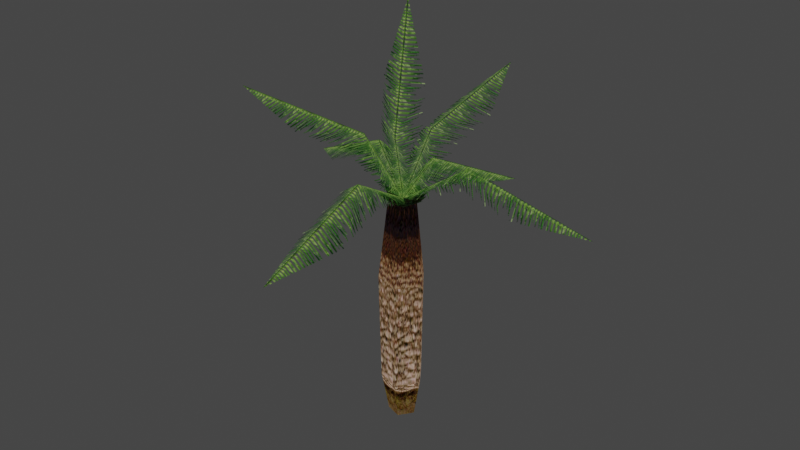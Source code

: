 # Source: SagoPalm.blend  (saved by Blender 5.2.44; exported with 4.5.12 LTS)
import bpy
from mathutils import Matrix  # noqa: F401  (used for matrix-valued properties, if any)

bpy.ops.wm.read_factory_settings(use_empty=True)
scene = bpy.context.scene
scene.name = 'Scene'

# ---- collections
col_mrj_n_sotetubody_nja = bpy.data.collections.new('mrj_n_sotetubody.nja'); scene.collection.children.link(col_mrj_n_sotetubody_nja)

# ---- images (referenced by path relative to the original .blend; pixels are not part of the script)
import os
ASSET_DIR = os.environ.get("B2B_ASSET_DIR", "")  # directory of the original .blend (textures are referenced by path, not embedded)
HERE = os.path.dirname(os.path.abspath(__file__))  # packed textures are extracted next to this script under _unpacked/

def load_image(name, relpath, width, height, colorspace="sRGB"):
    """Load a texture the original file referenced (path relative to the .blend, or extracted next to this script)."""
    p = next((c for c in (os.path.join(HERE, relpath), os.path.join(ASSET_DIR, relpath)) if relpath and os.path.exists(c)), "")
    if p:
        img = bpy.data.images.load(p, check_existing=True)
        img.name = name
    else:  # same state as the original file: an image datablock whose file is absent (Cycles renders it pink)
        img = bpy.data.images.new(name, width, height)
        img.source = "FILE"
        img.filepath = "//" + (relpath or name)
    img.colorspace_settings.name = colorspace
    return img
img_mr_064n_mikih = load_image('mr_064n_mikih', '_unpacked/mr_064n_mikih.5f6c161b.png', 64, 64, 'sRGB')
img_mr_064n_sidah = load_image('mr_064n_sidah', '_unpacked/mr_064n_sidah.72aa24bc.png', 64, 64, 'sRGB')
img_mr_064n_sidag = load_image('mr_064n_sidag', '_unpacked/mr_064n_sidag.5c20cd1f.png', 64, 64, 'sRGB')
img_mr_064n_sidak = load_image('mr_064n_sidak', '_unpacked/mr_064n_sidak.a1c76f2f.png', 64, 64, 'sRGB')
img_mr_064n_har = load_image('mr_064n_har', '_unpacked/mr_064n_har.686014bd.png', 64, 64, 'sRGB')

# ---- materials (node trees are filled in below, after node groups)
mat_mrj_n_sotetubody_nja_sa1mdl_0 = bpy.data.materials.new('mrj_n_sotetubody.nja.sa1mdl_0')
mat_mrj_n_sotetubody_nja_sa1mdl_0.use_transparent_shadow = False
mat_mrj_n_sotetubody_nja_sa1mdl_0.preview_render_type = 'FLAT'
mat_mrj_n_sotetubody_nja_sa1mdl_0.diffuse_color = (0.698, 0.698, 0.698, 1.0)
mat_mrj_n_sotetubody_nja_sa1mdl_0.roughness = 0.9569
mat_mrj_n_sotetubody_nja_sa1mdl_1 = bpy.data.materials.new('mrj_n_sotetubody.nja.sa1mdl_1')
mat_mrj_n_sotetubody_nja_sa1mdl_1.use_transparent_shadow = False
mat_mrj_n_sotetubody_nja_sa1mdl_1.preview_render_type = 'FLAT'
mat_mrj_n_sotetubody_nja_sa1mdl_1.diffuse_color = (0.698, 0.698, 0.698, 1.0)
mat_mrj_n_sotetubody_nja_sa1mdl_1.roughness = 0.9569
mat_mrj_n_sotetubody_nja_sa1mdl_2 = bpy.data.materials.new('mrj_n_sotetubody.nja.sa1mdl_2')
mat_mrj_n_sotetubody_nja_sa1mdl_2.use_transparent_shadow = False
mat_mrj_n_sotetubody_nja_sa1mdl_2.preview_render_type = 'FLAT'
mat_mrj_n_sotetubody_nja_sa1mdl_2.diffuse_color = (0.698, 0.698, 0.698, 1.0)
mat_mrj_n_sotetubody_nja_sa1mdl_2.roughness = 0.9569
mat_mrj_n_sotetubody_nja_sa1mdl_3 = bpy.data.materials.new('mrj_n_sotetubody.nja.sa1mdl_3')
mat_mrj_n_sotetubody_nja_sa1mdl_3.use_transparent_shadow = False
mat_mrj_n_sotetubody_nja_sa1mdl_3.preview_render_type = 'FLAT'
mat_mrj_n_sotetubody_nja_sa1mdl_3.diffuse_color = (0.698, 0.698, 0.698, 1.0)
mat_mrj_n_sotetubody_nja_sa1mdl_3.roughness = 0.9569
mat_mrj_n_sotetubody_nja_sa1mdl_4 = bpy.data.materials.new('mrj_n_sotetubody.nja.sa1mdl_4')
mat_mrj_n_sotetubody_nja_sa1mdl_4.use_transparent_shadow = False
mat_mrj_n_sotetubody_nja_sa1mdl_4.preview_render_type = 'FLAT'
mat_mrj_n_sotetubody_nja_sa1mdl_4.diffuse_color = (0.698, 0.698, 0.698, 1.0)
mat_mrj_n_sotetubody_nja_sa1mdl_4.roughness = 0.9569

# ---- node groups
ng_sagopalmnode = bpy.data.node_groups.new('SagoPalmNode', 'GeometryNodeTree')
_s = ng_sagopalmnode.interface.new_socket(name='Geometry', in_out='OUTPUT', socket_type='NodeSocketGeometry')
_s = ng_sagopalmnode.interface.new_socket(name='Geometry', in_out='INPUT', socket_type='NodeSocketGeometry')
ng_sagopalmnode.interface.new_panel('SET Object Properties')
_s = ng_sagopalmnode.interface.new_socket(name='BAMS X Rotation', in_out='INPUT', socket_type='NodeSocketInt')
_s = ng_sagopalmnode.interface.new_socket(name='BAMS Y Rotation', in_out='INPUT', socket_type='NodeSocketInt')
_s = ng_sagopalmnode.interface.new_socket(name='BAMS Z Rotation', in_out='INPUT', socket_type='NodeSocketInt')
_s = ng_sagopalmnode.interface.new_socket(name='Scale X Property', in_out='INPUT', socket_type='NodeSocketFloat')
_s = ng_sagopalmnode.interface.new_socket(name='Scale Y Property', in_out='INPUT', socket_type='NodeSocketFloat')
_s = ng_sagopalmnode.interface.new_socket(name='Scale Z Property', in_out='INPUT', socket_type='NodeSocketFloat')
ng_sagopalmnode.interface.new_panel('Geometry Node Info')
ng_sagopalmnode.is_modifier = True
# nodes of 'SagoPalmNode' reference scene objects; filled in after objects exist

# ---- material node trees
mat_mrj_n_sotetubody_nja_sa1mdl_0.use_nodes = True; mat_mrj_n_sotetubody_nja_sa1mdl_0.node_tree.nodes.clear()
_N = mat_mrj_n_sotetubody_nja_sa1mdl_0.node_tree.nodes; _L = mat_mrj_n_sotetubody_nja_sa1mdl_0.node_tree.links
n0 = _N.new('ShaderNodeTexImage'); n0.name = 'SAIO Texture'; n0.location = (-40, 319)
n0.label = 'SAIO Texture'
n0.image = img_mr_064n_mikih
n1 = _N.new('ShaderNodeOutputMaterial'); n1.name = 'SAIO Output'; n1.location = (720, 360)
n1.label = 'SAIO Output'
_L.new(n0.outputs[0], n1.inputs[0])
n1.is_active_output = True
mat_mrj_n_sotetubody_nja_sa1mdl_1.use_nodes = True; mat_mrj_n_sotetubody_nja_sa1mdl_1.node_tree.nodes.clear()
_N = mat_mrj_n_sotetubody_nja_sa1mdl_1.node_tree.nodes; _L = mat_mrj_n_sotetubody_nja_sa1mdl_1.node_tree.links
n0 = _N.new('ShaderNodeTexImage'); n0.name = 'SAIO Texture'; n0.location = (-40, 319)
n0.label = 'SAIO Texture'
n0.image = img_mr_064n_sidah
n1 = _N.new('ShaderNodeOutputMaterial'); n1.name = 'SAIO Output'; n1.location = (720, 360)
n1.label = 'SAIO Output'
_L.new(n0.outputs[0], n1.inputs[0])
n1.is_active_output = True
mat_mrj_n_sotetubody_nja_sa1mdl_2.use_nodes = True; mat_mrj_n_sotetubody_nja_sa1mdl_2.node_tree.nodes.clear()
_N = mat_mrj_n_sotetubody_nja_sa1mdl_2.node_tree.nodes; _L = mat_mrj_n_sotetubody_nja_sa1mdl_2.node_tree.links
n0 = _N.new('ShaderNodeTexImage'); n0.name = 'SAIO Texture'; n0.location = (-40, 319)
n0.label = 'SAIO Texture'
n0.image = img_mr_064n_sidag
n1 = _N.new('ShaderNodeOutputMaterial'); n1.name = 'SAIO Output'; n1.location = (720, 360)
n1.label = 'SAIO Output'
n2 = _N.new('ShaderNodeMixShader'); n2.name = 'Mix Shader'; n2.location = (382, 277)
n3 = _N.new('ShaderNodeBsdfTransparent'); n3.name = 'Transparent BSDF'; n3.location = (38, 429)
_L.new(n0.outputs[0], n2.inputs[2])
_L.new(n0.outputs[1], n2.inputs[0])
_L.new(n2.outputs[0], n1.inputs[0])
_L.new(n3.outputs[0], n2.inputs[1])
n1.is_active_output = True
mat_mrj_n_sotetubody_nja_sa1mdl_3.use_nodes = True; mat_mrj_n_sotetubody_nja_sa1mdl_3.node_tree.nodes.clear()
_N = mat_mrj_n_sotetubody_nja_sa1mdl_3.node_tree.nodes; _L = mat_mrj_n_sotetubody_nja_sa1mdl_3.node_tree.links
n0 = _N.new('ShaderNodeTexImage'); n0.name = 'SAIO Texture'; n0.location = (-40, 319)
n0.label = 'SAIO Texture'
n0.image = img_mr_064n_sidak
n1 = _N.new('ShaderNodeOutputMaterial'); n1.name = 'SAIO Output'; n1.location = (720, 360)
n1.label = 'SAIO Output'
n2 = _N.new('ShaderNodeMixShader'); n2.name = 'Mix Shader'; n2.location = (363, 270)
n3 = _N.new('ShaderNodeBsdfTransparent'); n3.name = 'Transparent BSDF'; n3.location = (34, 427)
_L.new(n0.outputs[0], n2.inputs[2])
_L.new(n3.outputs[0], n2.inputs[1])
_L.new(n0.outputs[1], n2.inputs[0])
_L.new(n2.outputs[0], n1.inputs[0])
n1.is_active_output = True
mat_mrj_n_sotetubody_nja_sa1mdl_4.use_nodes = True; mat_mrj_n_sotetubody_nja_sa1mdl_4.node_tree.nodes.clear()
_N = mat_mrj_n_sotetubody_nja_sa1mdl_4.node_tree.nodes; _L = mat_mrj_n_sotetubody_nja_sa1mdl_4.node_tree.links
n0 = _N.new('ShaderNodeTexImage'); n0.name = 'SAIO Texture'; n0.location = (-40, 319)
n0.label = 'SAIO Texture'
n0.image = img_mr_064n_har
n1 = _N.new('ShaderNodeOutputMaterial'); n1.name = 'SAIO Output'; n1.location = (720, 360)
n1.label = 'SAIO Output'
n2 = _N.new('ShaderNodeMixShader'); n2.name = 'Mix Shader'; n2.location = (343, 270)
n3 = _N.new('ShaderNodeBsdfTransparent'); n3.name = 'Transparent BSDF'; n3.location = (49, 421)
_L.new(n0.outputs[0], n2.inputs[2])
_L.new(n3.outputs[0], n2.inputs[1])
_L.new(n0.outputs[1], n2.inputs[0])
_L.new(n2.outputs[0], n1.inputs[0])
n1.is_active_output = True

# ---- world
world_world = bpy.data.worlds.new('World'); scene.world = world_world
world_world.use_nodes = True; world_world.node_tree.nodes.clear()
_N = world_world.node_tree.nodes; _L = world_world.node_tree.links
n0 = _N.new('ShaderNodeOutputWorld'); n0.name = 'World Output'; n0.location = (300, 300)
n1 = _N.new('ShaderNodeBackground'); n1.name = 'Background'; n1.location = (10, 300)
n1.inputs[0].default_value = (0.05088, 0.05088, 0.05088, 1.0)
_L.new(n1.outputs[0], n0.inputs[0])
n0.is_active_output = True
world_world.color = (0.05088, 0.05088, 0.05088)
world_world.use_sun_shadow = False
world_world.sun_shadow_jitter_overblur = 0.0

# ---- meshes
me_sagopalm = bpy.data.meshes.new('SagoPalm')
me_sagopalm.from_pydata([], [], [])
me_sagopalm.update()
me_attach_0012d090 = bpy.data.meshes.new('attach_0012D090')
me_attach_0012d090.from_pydata([(1.763, 0.0, -0.04509), (2.653, 0.0, 4.955), (2.996, 0.0, 18.65), (1.763, 0.0, 29.05), (0.5449, 1.677, -0.04509), (0.82, 2.524, 4.955), (0.9258, 2.714, 18.65), (0.5449, 1.677, 29.05), (-1.427, 1.036, -0.04509), (-2.147, 1.56, 4.955), (-2.424, 1.677, 18.65), (-1.427, 1.036, 29.05), (-1.427, -1.036, -0.04509), (-2.147, -1.56, 4.955), (-2.424, -1.677, 18.65), (-1.427, -1.036, 29.05), (0.5449, -1.677, -0.04509), (0.82, -2.524, 4.955), (0.9258, -2.714, 18.65), (0.5449, -1.677, 29.05), (0.0, 0.0, 28.0), (3.566, 0.0, 30.05), (1.102, 3.522, 30.05), (-2.885, 2.177, 30.05), (-2.885, -2.177, 30.05), (1.102, -3.522, 30.05), (-1.989, 1.695, 30.32), (2.011, 1.634, 30.37), (-1.92e-08, -0.002035, 29.23), (-2.974, 6.156, 34.45), (3.025, 6.064, 34.53), (-0.01331, 5.004, 36.16), (-2.902, 12.26, 36.03), (3.097, 12.17, 36.11), (0.1685, 20.31, 40.13), (-2.974, 6.138, 34.44), (3.024, 6.047, 34.52), (-0.0133, 5.005, 36.16), (1.095, 2.606, 29.22), (2.523, -1.057, 29.96), (-2.334e-07, -0.002034, 29.23), (5.932, 5.955, 31.06), (8.074, 0.4612, 32.17), (6.536, 3.417, 33.55), (11.03, 7.441, 28.58), (13.17, 1.948, 29.69), (20.5, 7.618, 27.4), (5.451, 5.762, 31.03), (7.592, 0.2682, 32.14), (6.545, 3.42, 33.54), (2.386, 1.303, 30.01), (0.8244, -2.331, 30.61), (-4.513e-07, -0.002034, 29.23), (7.14, 1.006, 33.93), (4.798, -4.444, 34.82), (5.066, -1.058, 36.03), (12.85, -1.208, 35.37), (10.51, -6.659, 36.27), (19.41, -6.619, 39.69), (7.11, 1.016, 33.91), (4.768, -4.435, 34.81), (5.067, -1.058, 36.03), (1.955, -2.015, 29.59), (-2.044, -1.933, 29.54), (-7.393e-09, -0.002034, 29.23), (2.815, -7.787, 31.57), (-3.184, -7.663, 31.51), (-0.1993, -7.394, 33.51), (2.735, -13.02, 28.95), (-3.263, -12.9, 28.89), (-0.4252, -21.81, 27.0), (2.826, -7.261, 31.56), (-3.173, -7.138, 31.49), (-0.1995, -7.404, 33.51), (-0.9368, -2.255, 30.67), (-2.346, 1.416, 29.93), (4.5e-07, -0.002034, 29.23), (-5.058, -4.085, 34.87), (-7.172, 1.421, 33.77), (-5.215, -0.656, 35.97), (-10.88, -6.022, 36.35), (-12.99, -0.5157, 35.25), (-19.79, -5.506, 39.7), (-5.046, -4.082, 34.86), (-7.159, 1.424, 33.76), (-5.215, -0.656, 35.97), (-2.56, -1.02, 29.88), (-1.035, 2.63, 29.28), (2.173e-07, -0.002034, 29.23), (-8.115, 0.5568, 32.03), (-5.828, 6.031, 31.14), (-6.537, 3.43, 33.54), (-13.1, 2.217, 29.46), (-10.81, 7.692, 28.56), (-20.23, 8.11, 27.15), (-7.621, 0.3468, 32.01), (-5.334, 5.821, 31.12), (-6.546, 3.434, 33.53), (-2.027, -0.06592, 31.21), (1.972, -0.1269, 31.26), (-1.461e-08, -0.002035, 29.23), (-3.088, -0.3331, 37.14), (2.911, -0.4245, 37.22), (-0.08288, -1.377, 37.08), (-3.173, 0.4486, 43.11), (2.826, 0.3572, 43.18), (-0.2805, 1.072, 52.18), (-3.087, -0.3314, 37.08), (2.912, -0.4228, 37.16), (-0.08289, -1.377, 37.08)], [], [(5, 1, 4), (4, 1, 0), (9, 5, 8), (8, 5, 4), (17, 13, 16), (16, 13, 12), (13, 9, 12), (12, 9, 8), (1, 17, 0), (0, 17, 16), (6, 2, 5), (5, 2, 1), (18, 14, 17), (17, 14, 13), (10, 6, 9), (9, 6, 5), (2, 18, 1), (1, 18, 17), (14, 10, 13), (13, 10, 9), (19, 15, 18), (18, 15, 14), (7, 3, 6), (6, 3, 2), (3, 19, 2), (2, 19, 18), (11, 7, 10), (10, 7, 6), (15, 11, 14), (14, 11, 10), (20, 21, 25), (20, 25, 24), (20, 24, 23), (20, 23, 22), (20, 22, 21), (28, 27, 31), (28, 31, 26), (26, 31, 29), (27, 30, 31), (32, 35, 37), (34, 32, 37), (34, 37, 33), (33, 37, 36), (40, 39, 43), (40, 43, 38), (38, 43, 41), (39, 42, 43), (44, 47, 49), (46, 44, 49), (46, 49, 45), (45, 49, 48), (52, 51, 55), (52, 55, 50), (50, 55, 53), (51, 54, 55), (56, 59, 61), (58, 56, 61), (58, 61, 57), (57, 61, 60), (64, 63, 67), (64, 67, 62), (62, 67, 65), (63, 66, 67), (68, 71, 73), (70, 68, 73), (70, 73, 69), (69, 73, 72), (76, 75, 79), (76, 79, 74), (74, 79, 77), (75, 78, 79), (80, 83, 85), (82, 80, 85), (82, 85, 81), (81, 85, 84), (88, 87, 91), (88, 91, 86), (86, 91, 89), (87, 90, 91), (92, 95, 97), (94, 92, 97), (94, 97, 93), (93, 97, 96), (100, 99, 103), (100, 103, 98), (98, 103, 101), (99, 102, 103), (104, 107, 109), (106, 104, 109), (106, 109, 105), (105, 109, 108)])
me_attach_0012d090.polygons.foreach_set('use_smooth', [True] * 91)
me_attach_0012d090.polygons.foreach_set('material_index', [0, 0, 0, 0, 0, 0, 0, 0, 0, 0, 1, 1, 1, 1, 1, 1, 1, 1, 1, 1, 2, 2, 2, 2, 2, 2, 2, 2, 2, 2, 3, 3, 3, 3, 3, 4, 4, 4, 4, 4, 4, 4, 4, 4, 4, 4, 4, 4, 4, 4, 4, 4, 4, 4, 4, 4, 4, 4, 4, 4, 4, 4, 4, 4, 4, 4, 4, 4, 4, 4, 4, 4, 4, 4, 4, 4, 4, 4, 4, 4, 4, 4, 4, 4, 4, 4, 4, 4, 4, 4, 4])
_uv = me_attach_0012d090.uv_layers.new(name='UV')
_uv.uv.foreach_set('vector', [0.003922, 0.9961, 0.9922, 0.9961, 0.1294, 0.007843, 0.1294, 0.007843, 0.9922, 0.9961, 0.8824, 0.007843, 0.003922, 0.9961, 0.9922, 0.9961, 0.1294, 0.007843, 0.1294, 0.007843, 0.9922, 0.9961, 0.8824, 0.007843, 0.003922, 0.9961, 0.9922, 0.9961, 0.1294, 0.007843, 0.1294, 0.007843, 0.9922, 0.9961, 0.8824, 0.007843, 0.003922, 0.9961, 0.9922, 0.9961, 0.1294, 0.007843, 0.1294, 0.007843, 0.9922, 0.9961, 0.8824, 0.007843, 0.003922, 0.9961, 0.9922, 0.9961, 0.1294, 0.007843, 0.1294, 0.007843, 0.9922, 0.9961, 0.8824, 0.007843, 0.003922, 0.9961, 0.9922, 0.9961, 0.003922, 0.007843, 0.003922, 0.007843, 0.9922, 0.9961, 0.9922, 0.007843, 0.003922, 0.9961, 0.9922, 0.9961, 0.003922, 0.007843, 0.003922, 0.007843, 0.9922, 0.9961, 0.9922, 0.007843, 0.003922, 0.9961, 0.9922, 0.9961, 0.003922, 0.007843, 0.003922, 0.007843, 0.9922, 0.9961, 0.9922, 0.007843, 0.003922, 0.9961, 0.9922, 0.9961, 0.003922, 0.007843, 0.003922, 0.007843, 0.9922, 0.9961, 0.9922, 0.007843, 0.003922, 0.9961, 0.9922, 0.9961, 0.003922, 0.007843, 0.003922, 0.007843, 0.9922, 0.9961, 0.9922, 0.007843, 0.003922, 0.9961, 0.9922, 0.9961, 0.0, 0.003922, 0.0, 0.003922, 0.9922, 0.9961, 0.9922, 0.007843, 0.003922, 0.9961, 0.9922, 0.9961, 0.0, 0.003922, 0.0, 0.003922, 0.9922, 0.9961, 0.9922, 0.007843, 0.003922, 0.9961, 0.9922, 0.9961, 0.0, 0.003922, 0.0, 0.003922, 0.9922, 0.9961, 0.9922, 0.007843, 0.003922, 0.9961, 0.9922, 0.9961, 0.0, 0.003922, 0.0, 0.003922, 0.9922, 0.9961, 0.9922, 0.007843, 0.003922, 0.9961, 0.9922, 0.9961, 0.0, 0.003922, 0.0, 0.003922, 0.9922, 0.9961, 0.9922, 0.007843, 0.4902, 0.007843, 0.9765, 0.9961, 0.003922, 0.9961, 0.4902, 0.007843, 0.9765, 0.9961, 0.003922, 0.9961, 0.4902, 0.007843, 0.9765, 0.9961, 0.003922, 0.9961, 0.4902, 0.007843, 0.9765, 0.9961, 0.003922, 0.9961, 0.4902, 0.007843, 0.9765, 0.9961, 0.003922, 0.9961, 0.5059, 0.03137, 0.9922, 2.027, 0.5059, 3.969, 0.5059, 0.03137, 0.5059, 3.969, 0.003922, 2.027, 0.003922, 2.027, 0.5059, 3.969, 0.003922, 3.969, 0.9922, 2.027, 0.9922, 3.969, 0.5059, 3.969, 0.003922, 2.027, 0.003922, 0.03137, 0.5059, 0.03137, 0.5059, 3.969, 0.003922, 2.027, 0.5059, 0.03137, 0.5059, 3.969, 0.5059, 0.03137, 0.9922, 2.027, 0.9922, 2.027, 0.5059, 0.03137, 0.9922, 0.03137, 0.5059, 0.03137, 0.9922, 2.027, 0.5059, 3.969, 0.5059, 0.03137, 0.5059, 3.969, 0.003922, 2.027, 0.003922, 2.027, 0.5059, 3.969, 0.003922, 3.969, 0.9922, 2.027, 0.9922, 3.969, 0.5059, 3.969, 0.003922, 2.027, 0.003922, 0.03137, 0.5059, 0.03137, 0.5059, 3.969, 0.003922, 2.027, 0.5059, 0.03137, 0.5059, 3.969, 0.5059, 0.03137, 0.9922, 2.027, 0.9922, 2.027, 0.5059, 0.03137, 0.9922, 0.03137, 0.5059, 0.03137, 0.9922, 2.027, 0.5059, 3.969, 0.5059, 0.03137, 0.5059, 3.969, 0.003922, 2.027, 0.003922, 2.027, 0.5059, 3.969, 0.003922, 3.969, 0.9922, 2.027, 0.9922, 3.969, 0.5059, 3.969, 0.003922, 2.027, 0.003922, 0.03137, 0.5059, 0.03137, 0.5059, 3.969, 0.003922, 2.027, 0.5059, 0.03137, 0.5059, 3.969, 0.5059, 0.03137, 0.9922, 2.027, 0.9922, 2.027, 0.5059, 0.03137, 0.9922, 0.03137, 0.5059, 0.03137, 0.9922, 2.027, 0.5059, 3.969, 0.5059, 0.03137, 0.5059, 3.969, 0.003922, 2.027, 0.003922, 2.027, 0.5059, 3.969, 0.003922, 3.969, 0.9922, 2.027, 0.9922, 3.969, 0.5059, 3.969, 0.003922, 2.027, 0.003922, 0.03137, 0.5059, 0.03137, 0.5059, 3.969, 0.003922, 2.027, 0.5059, 0.03137, 0.5059, 3.969, 0.5059, 0.03137, 0.9922, 2.027, 0.9922, 2.027, 0.5059, 0.03137, 0.9922, 0.03137, 0.5059, 0.03137, 0.9922, 2.027, 0.5059, 3.969, 0.5059, 0.03137, 0.5059, 3.969, 0.003922, 2.027, 0.003922, 2.027, 0.5059, 3.969, 0.003922, 3.969, 0.9922, 2.027, 0.9922, 3.969, 0.5059, 3.969, 0.003922, 2.027, 0.003922, 0.03137, 0.5059, 0.03137, 0.5059, 3.969, 0.003922, 2.027, 0.5059, 0.03137, 0.5059, 3.969, 0.5059, 0.03137, 0.9922, 2.027, 0.9922, 2.027, 0.5059, 0.03137, 0.9922, 0.03137, 0.5059, 0.03137, 0.9922, 2.027, 0.5059, 3.969, 0.5059, 0.03137, 0.5059, 3.969, 0.003922, 2.027, 0.003922, 2.027, 0.5059, 3.969, 0.003922, 3.969, 0.9922, 2.027, 0.9922, 3.969, 0.5059, 3.969, 0.003922, 2.027, 0.003922, 0.03137, 0.5059, 0.03137, 0.5059, 3.969, 0.003922, 2.027, 0.5059, 0.03137, 0.5059, 3.969, 0.5059, 0.03137, 0.9922, 2.027, 0.9922, 2.027, 0.5059, 0.03137, 0.9922, 0.03137, 0.5059, 0.03137, 0.9922, 2.027, 0.5059, 3.969, 0.5059, 0.03137, 0.5059, 3.969, 0.003922, 2.027, 0.003922, 2.027, 0.5059, 3.969, 0.003922, 3.969, 0.9922, 2.027, 0.9922, 3.969, 0.5059, 3.969, 0.003922, 2.027, 0.003922, 0.03137, 0.5059, 0.03137, 0.5059, 3.969, 0.003922, 2.027, 0.5059, 0.03137, 0.5059, 3.969, 0.5059, 0.03137, 0.9922, 2.027, 0.9922, 2.027, 0.5059, 0.03137, 0.9922, 0.03137])
me_attach_0012d090.materials.append(mat_mrj_n_sotetubody_nja_sa1mdl_0)
me_attach_0012d090.materials.append(mat_mrj_n_sotetubody_nja_sa1mdl_1)
me_attach_0012d090.materials.append(mat_mrj_n_sotetubody_nja_sa1mdl_2)
me_attach_0012d090.materials.append(mat_mrj_n_sotetubody_nja_sa1mdl_3)
me_attach_0012d090.materials.append(mat_mrj_n_sotetubody_nja_sa1mdl_4)
me_attach_0012d090.update()
me_attach_0012d090.normals_split_custom_set([tuple(v) for v in zip(*[iter([0.3059, 0.9474, -0.09379, 0.9954, -4.375e-05, -0.09626, 0.3042, 0.9363, -0.1753, 0.3042, 0.9363, -0.1753, 0.9954, -4.375e-05, -0.09626, 0.9845, -5.844e-06, -0.1753, -0.8036, 0.5874, -0.09598, 0.3059, 0.9474, -0.09379, -0.7965, 0.5787, -0.1753, -0.7965, 0.5787, -0.1753, 0.3059, 0.9474, -0.09379, 0.3042, 0.9363, -0.1753, 0.3059, -0.9474, -0.09444, -0.8037, -0.5874, -0.09496, 0.3042, -0.9363, -0.1753, 0.3042, -0.9363, -0.1753, -0.8037, -0.5874, -0.09496, -0.7965, -0.5787, -0.1753, -0.8037, -0.5874, -0.09496, -0.8036, 0.5874, -0.09598, -0.7965, -0.5787, -0.1753, -0.7965, -0.5787, -0.1753, -0.8036, 0.5874, -0.09598, -0.7965, 0.5787, -0.1753, 0.9954, -4.375e-05, -0.09626, 0.3059, -0.9474, -0.09444, 0.9845, -5.844e-06, -0.1753, 0.9845, -5.844e-06, -0.1753, 0.3059, -0.9474, -0.09444, 0.3042, -0.9363, -0.1753, 0.3076, 0.9505, 0.04415, 0.999, -0.0001663, 0.04547, 0.3059, 0.9474, -0.09379, 0.3059, 0.9474, -0.09379, 0.999, -0.0001663, 0.04547, 0.9954, -4.375e-05, -0.09626, 0.3074, -0.9506, 0.04414, -0.8071, -0.5887, 0.04483, 0.3059, -0.9474, -0.09444, 0.3059, -0.9474, -0.09444, -0.8071, -0.5887, 0.04483, -0.8037, -0.5874, -0.09496, -0.8071, 0.5887, 0.04479, 0.3076, 0.9505, 0.04415, -0.8036, 0.5874, -0.09598, -0.8036, 0.5874, -0.09598, 0.3076, 0.9505, 0.04415, 0.3059, 0.9474, -0.09379, 0.999, -0.0001663, 0.04547, 0.3074, -0.9506, 0.04414, 0.9954, -4.375e-05, -0.09626, 0.9954, -4.375e-05, -0.09626, 0.3074, -0.9506, 0.04414, 0.3059, -0.9474, -0.09444, -0.8071, -0.5887, 0.04483, -0.8071, 0.5887, 0.04479, -0.8037, -0.5874, -0.09496, -0.8037, -0.5874, -0.09496, -0.8071, 0.5887, 0.04479, -0.8036, 0.5874, -0.09598, 0.3029, -0.9468, 0.1091, -0.7998, -0.5899, 0.1109, 0.3074, -0.9506, 0.04414, 0.3074, -0.9506, 0.04414, -0.7998, -0.5899, 0.1109, -0.8071, -0.5887, 0.04483, 0.3031, 0.9468, 0.1077, 0.9935, 0.0002016, 0.1142, 0.3076, 0.9505, 0.04415, 0.3076, 0.9505, 0.04415, 0.9935, 0.0002016, 0.1142, 0.999, -0.0001663, 0.04547, 0.9935, 0.0002016, 0.1142, 0.3029, -0.9468, 0.1091, 0.999, -0.0001663, 0.04547, 0.999, -0.0001663, 0.04547, 0.3029, -0.9468, 0.1091, 0.3074, -0.9506, 0.04414, -0.7997, 0.5897, 0.1131, 0.3031, 0.9468, 0.1077, -0.8071, 0.5887, 0.04479, -0.8071, 0.5887, 0.04479, 0.3031, 0.9468, 0.1077, 0.3076, 0.9505, 0.04415, -0.7998, -0.5899, 0.1109, -0.7997, 0.5897, 0.1131, -0.8071, -0.5887, 0.04483, -0.8071, -0.5887, 0.04483, -0.7997, 0.5897, 0.1131, -0.8071, 0.5887, 0.04479, -2.085e-05, -2.025e-08, -1.0, 0.4975, 7.511e-08, -0.8675, 0.1498, -0.461, -0.8747, -2.085e-05, -2.025e-08, -1.0, 0.1498, -0.461, -0.8747, -0.3986, -0.2893, -0.8703, -2.085e-05, -2.025e-08, -1.0, -0.3986, -0.2893, -0.8703, -0.3986, 0.2893, -0.8703, -2.085e-05, -2.025e-08, -1.0, -0.3986, 0.2893, -0.8703, 0.1498, 0.461, -0.8747, -2.085e-05, -2.025e-08, -1.0, 0.1498, 0.461, -0.8747, 0.4975, 7.511e-08, -0.8675, -0.01993, -0.8102, 0.5858, 0.3594, -0.7465, 0.56, -0.01998, -0.7695, 0.6383, -0.01993, -0.8102, 0.5858, -0.01998, -0.7695, 0.6383, -0.3963, -0.735, 0.5502, -0.3963, -0.735, 0.5502, -0.01998, -0.7695, 0.6383, -0.5572, -0.6276, 0.5438, 0.3594, -0.7465, 0.56, 0.5235, -0.6441, 0.5578, -0.01998, -0.7695, 0.6383, -0.5482, -0.2039, 0.8111, -0.5482, -0.2039, 0.8111, -0.01635, -0.2509, 0.9679, -0.01635, -0.2509, 0.9679, -0.5482, -0.2039, 0.8111, -0.01635, -0.2509, 0.9679, -0.01635, -0.2509, 0.9679, -0.01635, -0.2509, 0.9679, 0.5206, -0.2202, 0.8249, 0.5206, -0.2202, 0.8249, -0.01635, -0.2509, 0.9679, 0.5206, -0.2202, 0.8249, -0.5361, -0.0386, 0.8433, -0.3492, -0.3754, 0.8585, -0.4841, -0.01192, 0.8749, -0.5361, -0.0386, 0.8433, -0.4841, -0.01192, 0.8749, -0.619, 0.3167, 0.7187, -0.619, 0.3167, 0.7187, -0.4841, -0.01192, 0.8749, -0.5858, 0.492, 0.644, -0.3492, -0.3754, 0.8585, -0.2, -0.4977, 0.844, -0.4841, -0.01192, 0.8749, 0.06823, 0.7445, 0.6641, 0.06823, 0.7445, 0.6641, 0.3065, 0.3019, 0.9028, 0.3065, 0.3019, 0.9028, 0.06823, 0.7445, 0.6641, 0.3065, 0.3019, 0.9028, 0.3065, 0.3019, 0.9028, 0.3065, 0.3019, 0.9028, 0.4498, -0.2343, 0.8618, 0.4498, -0.2343, 0.8618, 0.3065, 0.3019, 0.9028, 0.4498, -0.2343, 0.8618, -0.7043, 0.3994, 0.5869, -0.7901, 0.02441, 0.6125, -0.6634, 0.3903, 0.6385, -0.7043, 0.3994, 0.5869, -0.6634, 0.3903, 0.6385, -0.4951, 0.7111, 0.4993, -0.4951, 0.7111, 0.4993, -0.6634, 0.3903, 0.6385, -0.3356, 0.8166, 0.4696, -0.7901, 0.02441, 0.6125, -0.7575, -0.1653, 0.6315, -0.6634, 0.3903, 0.6385, 0.07581, 0.6766, 0.7324, 0.07581, 0.6766, 0.7324, -0.1572, 0.226, 0.9614, -0.1572, 0.226, 0.9614, 0.07581, 0.6766, 0.7324, -0.1572, 0.226, 0.9614, -0.1572, 0.226, 0.9614, -0.1572, 0.226, 0.9614, -0.3415, -0.2945, 0.8926, -0.3415, -0.2945, 0.8926, -0.1572, 0.226, 0.9614, -0.3415, -0.2945, 0.8926, 0.0008501, 0.501, 0.8655, -0.3774, 0.4578, 0.805, -0.0007017, 0.4424, 0.8968, 0.0008501, 0.501, 0.8655, -0.0007017, 0.4424, 0.8968, 0.3783, 0.4422, 0.8132, 0.3783, 0.4422, 0.8132, -0.0007017, 0.4424, 0.8968, 0.5393, 0.3449, 0.7682, -0.3774, 0.4578, 0.805, -0.5413, 0.3672, 0.7564, -0.0007017, 0.4424, 0.8968, 0.5188, -0.3587, 0.776, 0.5188, -0.3587, 0.776, -0.01846, -0.4113, 0.9113, -0.01846, -0.4113, 0.9113, 0.5188, -0.3587, 0.776, -0.01846, -0.4113, 0.9113, -0.01846, -0.4113, 0.9113, -0.01846, -0.4113, 0.9113, -0.55, -0.3366, 0.7643, -0.55, -0.3366, 0.7643, -0.01846, -0.4113, 0.9113, -0.55, -0.3366, 0.7643, 0.7095, 0.3898, 0.5871, 0.514, 0.7065, 0.4866, 0.6674, 0.3838, 0.6382, 0.7095, 0.3898, 0.5871, 0.6674, 0.3838, 0.6382, 0.7802, 0.01275, 0.6254, 0.7802, 0.01275, 0.6254, 0.6674, 0.3838, 0.6382, 0.74, -0.1749, 0.6495, 0.514, 0.7065, 0.4866, 0.3592, 0.817, 0.451, 0.6674, 0.3838, 0.6382, 0.3236, -0.2772, 0.9047, 0.3236, -0.2772, 0.9047, 0.1602, 0.2524, 0.9543, 0.1602, 0.2524, 0.9543, 0.3236, -0.2772, 0.9047, 0.1602, 0.2524, 0.9543, 0.1602, 0.2524, 0.9543, 0.1602, 0.2524, 0.9543, -0.05292, 0.7039, 0.7084, -0.05292, 0.7039, 0.7084, 0.1602, 0.2524, 0.9543, -0.05292, 0.7039, 0.7084, 0.519, -0.07796, 0.8512, 0.6124, 0.2791, 0.7397, 0.467, -0.0511, 0.8828, 0.519, -0.07796, 0.8512, 0.467, -0.0511, 0.8828, 0.3242, -0.4107, 0.8522, 0.3242, -0.4107, 0.8522, 0.467, -0.0511, 0.8828, 0.1725, -0.5288, 0.831, 0.6124, 0.2791, 0.7397, 0.5845, 0.4574, 0.6701, 0.467, -0.0511, 0.8828, -0.478, -0.2487, 0.8424, -0.478, -0.2487, 0.8424, -0.3245, 0.2828, 0.9026, -0.3245, 0.2828, 0.9026, -0.478, -0.2487, 0.8424, -0.3245, 0.2828, 0.9026, -0.3245, 0.2828, 0.9026, -0.3245, 0.2828, 0.9026, -0.07051, 0.7267, 0.6833, -0.07051, 0.7267, 0.6833, -0.3245, 0.2828, 0.9026, -0.07051, 0.7267, 0.6833, -0.01294, -0.9849, -0.1727, 0.1522, -0.976, -0.1557, -0.0108, -0.9929, -0.1186, -0.01294, -0.9849, -0.1727, -0.0108, -0.9929, -0.1186, -0.1766, -0.9715, -0.1583, -0.1766, -0.9715, -0.1583, -0.0108, -0.9929, -0.1186, -0.3281, -0.9392, -0.101, 0.1522, -0.976, -0.1557, 0.3057, -0.9473, -0.09546, -0.0108, -0.9929, -0.1186, -0.2779, -0.9496, 0.1453, -0.3266, -0.9379, 0.1167, -0.01441, -0.9903, 0.138, -0.01718, -0.987, 0.16, -0.2779, -0.9496, 0.1453, -0.01441, -0.9903, 0.138, -0.01718, -0.987, 0.16, -0.01441, -0.9903, 0.138, 0.2486, -0.9564, 0.1534, 0.2486, -0.9564, 0.1534, -0.01441, -0.9903, 0.138, 0.2984, -0.946, 0.1267])] * 3)])

# ---- objects
ob_sagopalm = bpy.data.objects.new('SagoPalm', me_sagopalm)
ob_000_object_0012d0bc = bpy.data.objects.new('000_object_0012D0BC', me_attach_0012d090)
ob_001_object_0012cb30 = bpy.data.objects.new('001_object_0012CB30', None)
_N = ng_sagopalmnode.nodes; _L = ng_sagopalmnode.links
n0 = _N.new('NodeGroupOutput'); n0.name = 'Group Output'; n0.location = (-50, -101)
n1 = _N.new('GeometryNodeCollectionInfo'); n1.name = 'Collection Info'; n1.location = (-380, -80)
n1.inputs[0].default_value = col_mrj_n_sotetubody_nja
_L.new(n1.outputs[0], n0.inputs[0])
n0.is_active_output = True

# ---- transforms, parenting, visibility, modifiers, constraints
ob_sagopalm.location = (0.0, 0.0, 0.0)
_m = ob_sagopalm.modifiers.new('GeometryNodes', 'NODES')
_m.node_group = ng_sagopalmnode
ob_000_object_0012d0bc.location = (0.0, -0.0, 0.0)
ob_000_object_0012d0bc.empty_display_type = 'ARROWS'
ob_001_object_0012cb30.parent = ob_000_object_0012d0bc
ob_001_object_0012cb30.location = (0.0, 0.0, -0.7651)
ob_001_object_0012cb30.rotation_euler = (-0.5499, 0.0, 0.0)
ob_001_object_0012cb30.empty_display_type = 'ARROWS'

# ---- collection membership
scene.collection.objects.link(ob_sagopalm)
col_mrj_n_sotetubody_nja.objects.link(ob_000_object_0012d0bc)
col_mrj_n_sotetubody_nja.objects.link(ob_001_object_0012cb30)

# ---- scene / render settings (as saved in the file)
scene.frame_start = 1; scene.frame_end = 250; scene.frame_set(1)
scene.render.engine = 'BLENDER_EEVEE_NEXT'
scene.render.bake_bias = 0.0
scene.render.bake_samples = 0
scene.eevee.fast_gi_thickness_far = 0.0
scene.view_settings.view_transform = 'Filmic'
bpy.context.view_layer.update()

# ---- added for rendering (the .blend has no active camera and no usable light): camera, sun
cam_auto = bpy.data.cameras.new('AutoCamera')
cam_auto.lens = 50.0
cam_auto.sensor_width = 36.0
cam_auto.clip_end = 1274.43
ob_auto_camera = bpy.data.objects.new('AutoCamera', cam_auto)
scene.collection.objects.link(ob_auto_camera)
ob_auto_camera.location = (72.7492, -87.8924, 84.1588)
ob_auto_camera.rotation_euler = (1.09748, -7.21219e-08, 0.694738)
scene.camera = ob_auto_camera
light_auto_sun = bpy.data.lights.new('AutoSun', 'SUN')
light_auto_sun.energy = 3.0
light_auto_sun.angle = 0.0523599
ob_auto_sun = bpy.data.objects.new('AutoSun', light_auto_sun)
scene.collection.objects.link(ob_auto_sun)
ob_auto_sun.rotation_euler = (0.872665, 0.174533, 0.523599)
bpy.context.view_layer.update()
